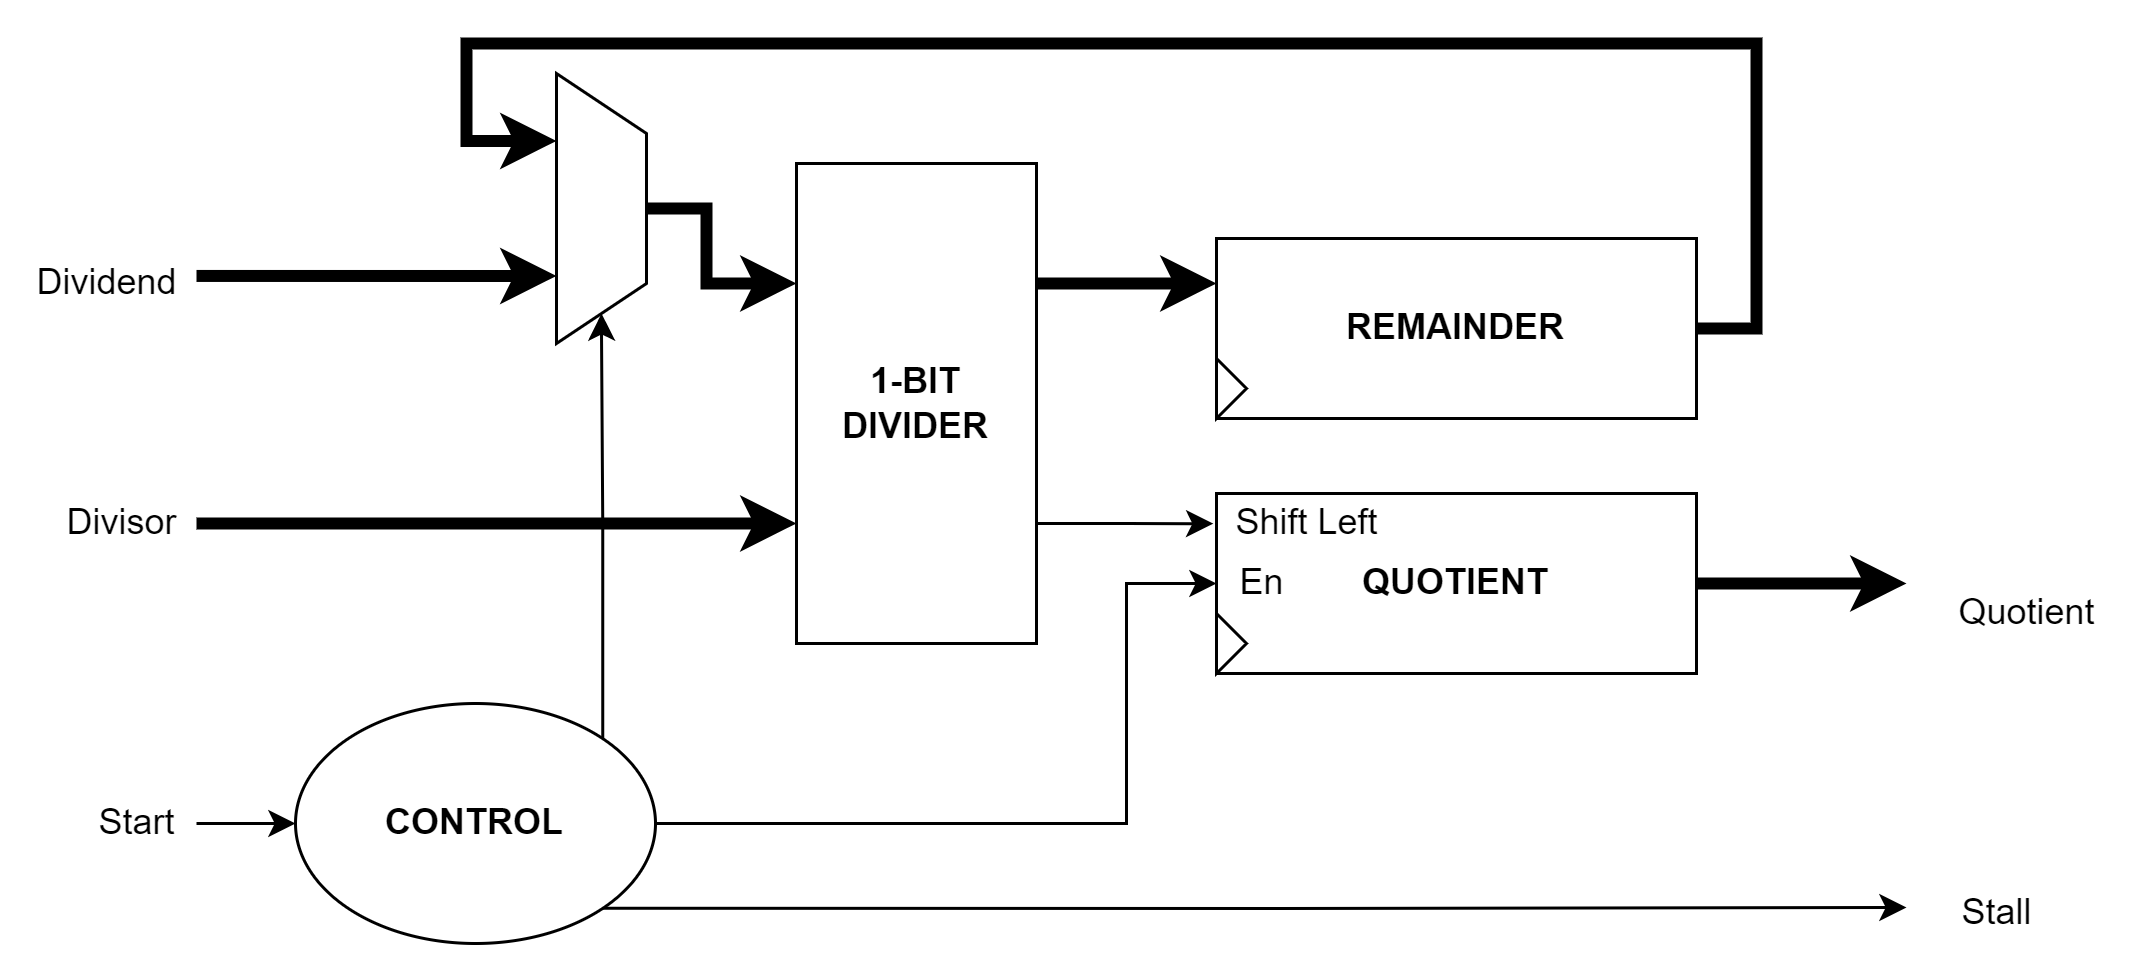

The diagram above was exported from draw.io. Its source (the exported page's mxGraphModel, read from the mxfile embedded in the PNG):
<mxGraphModel dx="868" dy="553" grid="1" gridSize="10" guides="1" tooltips="1" connect="1" arrows="1" fold="1" page="1" pageScale="1" pageWidth="1000000" pageHeight="1000000" math="0" shadow="0">
  <root>
    <mxCell id="0" />
    <mxCell id="1" parent="0" />
    <mxCell id="eBNp3xNhUlJtRsd72CWL-5" style="edgeStyle=orthogonalEdgeStyle;rounded=0;orthogonalLoop=1;jettySize=auto;html=1;exitX=1;exitY=0.75;exitDx=0;exitDy=0;entryX=-0.018;entryY=0.503;entryDx=0;entryDy=0;strokeWidth=1;entryPerimeter=0;" parent="1" source="eBNp3xNhUlJtRsd72CWL-1" target="eBNp3xNhUlJtRsd72CWL-6" edge="1">
      <mxGeometry relative="1" as="geometry">
        <Array as="points" />
      </mxGeometry>
    </mxCell>
    <mxCell id="eBNp3xNhUlJtRsd72CWL-1" value="&lt;b&gt;1-BIT DIVIDER&lt;/b&gt;" style="rounded=0;whiteSpace=wrap;html=1;" parent="1" vertex="1">
      <mxGeometry x="840" y="480" width="80" height="160" as="geometry" />
    </mxCell>
    <mxCell id="eBNp3xNhUlJtRsd72CWL-24" style="edgeStyle=orthogonalEdgeStyle;rounded=0;orthogonalLoop=1;jettySize=auto;html=1;exitX=1;exitY=0.5;exitDx=0;exitDy=0;strokeWidth=4;" parent="1" source="eBNp3xNhUlJtRsd72CWL-2" edge="1">
      <mxGeometry relative="1" as="geometry">
        <mxPoint x="1210" y="620" as="targetPoint" />
      </mxGeometry>
    </mxCell>
    <mxCell id="eBNp3xNhUlJtRsd72CWL-2" value="&lt;b&gt;QUOTIENT&lt;/b&gt;" style="rounded=0;whiteSpace=wrap;html=1;" parent="1" vertex="1">
      <mxGeometry x="980" y="590" width="160" height="60" as="geometry" />
    </mxCell>
    <mxCell id="eBNp3xNhUlJtRsd72CWL-4" style="edgeStyle=orthogonalEdgeStyle;rounded=0;orthogonalLoop=1;jettySize=auto;html=1;entryX=0;entryY=0.75;entryDx=0;entryDy=0;strokeWidth=4;" parent="1" target="eBNp3xNhUlJtRsd72CWL-1" edge="1">
      <mxGeometry relative="1" as="geometry">
        <mxPoint x="640" y="600" as="sourcePoint" />
      </mxGeometry>
    </mxCell>
    <mxCell id="eBNp3xNhUlJtRsd72CWL-6" value="Shift Left" style="text;html=1;align=center;verticalAlign=middle;resizable=0;points=[];autosize=1;strokeColor=none;fillColor=none;" parent="1" vertex="1">
      <mxGeometry x="980" y="590" width="60" height="20" as="geometry" />
    </mxCell>
    <mxCell id="eBNp3xNhUlJtRsd72CWL-7" style="edgeStyle=orthogonalEdgeStyle;rounded=0;orthogonalLoop=1;jettySize=auto;html=1;exitX=1;exitY=0.25;exitDx=0;exitDy=0;entryX=0;entryY=0.25;entryDx=0;entryDy=0;strokeWidth=4;" parent="1" source="eBNp3xNhUlJtRsd72CWL-1" target="ja74QDFKXm53_eom4D7m-1" edge="1">
      <mxGeometry relative="1" as="geometry" />
    </mxCell>
    <mxCell id="eBNp3xNhUlJtRsd72CWL-9" style="edgeStyle=orthogonalEdgeStyle;rounded=0;orthogonalLoop=1;jettySize=auto;html=1;exitX=0.5;exitY=0;exitDx=0;exitDy=0;entryX=0;entryY=0.25;entryDx=0;entryDy=0;strokeWidth=4;" parent="1" source="eBNp3xNhUlJtRsd72CWL-8" target="eBNp3xNhUlJtRsd72CWL-1" edge="1">
      <mxGeometry relative="1" as="geometry">
        <Array as="points">
          <mxPoint x="810" y="495" />
          <mxPoint x="810" y="520" />
        </Array>
      </mxGeometry>
    </mxCell>
    <mxCell id="eBNp3xNhUlJtRsd72CWL-10" style="edgeStyle=orthogonalEdgeStyle;rounded=0;orthogonalLoop=1;jettySize=auto;html=1;exitX=0.75;exitY=1;exitDx=0;exitDy=0;strokeWidth=4;entryX=0.75;entryY=1;entryDx=0;entryDy=0;" parent="1" target="eBNp3xNhUlJtRsd72CWL-8" edge="1">
      <mxGeometry relative="1" as="geometry">
        <mxPoint x="640" y="517.4761904761905" as="sourcePoint" />
      </mxGeometry>
    </mxCell>
    <mxCell id="eBNp3xNhUlJtRsd72CWL-8" value="" style="shape=trapezoid;perimeter=trapezoidPerimeter;whiteSpace=wrap;html=1;fixedSize=1;direction=south;" parent="1" vertex="1">
      <mxGeometry x="760" y="450" width="30" height="90" as="geometry" />
    </mxCell>
    <mxCell id="eBNp3xNhUlJtRsd72CWL-11" value="Dividend" style="text;html=1;align=center;verticalAlign=middle;resizable=0;points=[];autosize=1;strokeColor=none;fillColor=none;" parent="1" vertex="1">
      <mxGeometry x="580" y="510" width="60" height="20" as="geometry" />
    </mxCell>
    <mxCell id="eBNp3xNhUlJtRsd72CWL-15" style="edgeStyle=orthogonalEdgeStyle;rounded=0;orthogonalLoop=1;jettySize=auto;html=1;exitX=1;exitY=0;exitDx=0;exitDy=0;entryX=1;entryY=0.5;entryDx=0;entryDy=0;strokeWidth=1;" parent="1" source="eBNp3xNhUlJtRsd72CWL-14" target="eBNp3xNhUlJtRsd72CWL-8" edge="1">
      <mxGeometry relative="1" as="geometry" />
    </mxCell>
    <mxCell id="eBNp3xNhUlJtRsd72CWL-16" style="edgeStyle=orthogonalEdgeStyle;rounded=0;orthogonalLoop=1;jettySize=auto;html=1;exitX=1;exitY=0.5;exitDx=0;exitDy=0;entryX=0;entryY=0.5;entryDx=0;entryDy=0;strokeWidth=1;" parent="1" source="eBNp3xNhUlJtRsd72CWL-14" target="eBNp3xNhUlJtRsd72CWL-2" edge="1">
      <mxGeometry relative="1" as="geometry">
        <Array as="points">
          <mxPoint x="950" y="700" />
          <mxPoint x="950" y="620" />
        </Array>
      </mxGeometry>
    </mxCell>
    <mxCell id="eBNp3xNhUlJtRsd72CWL-17" style="edgeStyle=orthogonalEdgeStyle;rounded=0;orthogonalLoop=1;jettySize=auto;html=1;strokeWidth=1;entryX=0;entryY=0.5;entryDx=0;entryDy=0;" parent="1" target="eBNp3xNhUlJtRsd72CWL-14" edge="1">
      <mxGeometry relative="1" as="geometry">
        <mxPoint x="640" y="700" as="sourcePoint" />
      </mxGeometry>
    </mxCell>
    <mxCell id="eBNp3xNhUlJtRsd72CWL-18" style="edgeStyle=orthogonalEdgeStyle;rounded=0;orthogonalLoop=1;jettySize=auto;html=1;exitX=1;exitY=1;exitDx=0;exitDy=0;strokeWidth=1;" parent="1" source="eBNp3xNhUlJtRsd72CWL-14" edge="1">
      <mxGeometry relative="1" as="geometry">
        <mxPoint x="1210" y="728" as="targetPoint" />
      </mxGeometry>
    </mxCell>
    <mxCell id="eBNp3xNhUlJtRsd72CWL-14" value="&lt;b&gt;CONTROL&lt;/b&gt;" style="ellipse;whiteSpace=wrap;html=1;" parent="1" vertex="1">
      <mxGeometry x="673" y="660" width="120" height="80" as="geometry" />
    </mxCell>
    <mxCell id="eBNp3xNhUlJtRsd72CWL-19" value="Stall" style="text;html=1;align=center;verticalAlign=middle;resizable=0;points=[];autosize=1;strokeColor=none;fillColor=none;" parent="1" vertex="1">
      <mxGeometry x="1220" y="720" width="40" height="20" as="geometry" />
    </mxCell>
    <mxCell id="eBNp3xNhUlJtRsd72CWL-20" value="" style="triangle;whiteSpace=wrap;html=1;" parent="1" vertex="1">
      <mxGeometry x="980" y="630" width="10" height="20" as="geometry" />
    </mxCell>
    <mxCell id="eBNp3xNhUlJtRsd72CWL-21" value="En" style="text;html=1;align=center;verticalAlign=middle;resizable=0;points=[];autosize=1;strokeColor=none;fillColor=none;" parent="1" vertex="1">
      <mxGeometry x="980" y="610" width="30" height="20" as="geometry" />
    </mxCell>
    <mxCell id="eBNp3xNhUlJtRsd72CWL-22" value="Start" style="text;html=1;align=center;verticalAlign=middle;resizable=0;points=[];autosize=1;strokeColor=none;fillColor=none;" parent="1" vertex="1">
      <mxGeometry x="600" y="690" width="40" height="20" as="geometry" />
    </mxCell>
    <mxCell id="eBNp3xNhUlJtRsd72CWL-23" value="Divisor" style="text;html=1;align=center;verticalAlign=middle;resizable=0;points=[];autosize=1;strokeColor=none;fillColor=none;" parent="1" vertex="1">
      <mxGeometry x="590" y="590" width="50" height="20" as="geometry" />
    </mxCell>
    <mxCell id="eBNp3xNhUlJtRsd72CWL-25" value="Quotient" style="text;html=1;align=center;verticalAlign=middle;resizable=0;points=[];autosize=1;strokeColor=none;fillColor=none;" parent="1" vertex="1">
      <mxGeometry x="1220" y="620" width="60" height="20" as="geometry" />
    </mxCell>
    <mxCell id="ja74QDFKXm53_eom4D7m-3" style="edgeStyle=orthogonalEdgeStyle;rounded=0;orthogonalLoop=1;jettySize=auto;html=1;exitX=1;exitY=0.5;exitDx=0;exitDy=0;entryX=0.25;entryY=1;entryDx=0;entryDy=0;strokeWidth=4;" parent="1" source="ja74QDFKXm53_eom4D7m-1" target="eBNp3xNhUlJtRsd72CWL-8" edge="1">
      <mxGeometry relative="1" as="geometry">
        <Array as="points">
          <mxPoint x="1160" y="535" />
          <mxPoint x="1160" y="440" />
          <mxPoint x="730" y="440" />
          <mxPoint x="730" y="473" />
        </Array>
      </mxGeometry>
    </mxCell>
    <mxCell id="ja74QDFKXm53_eom4D7m-1" value="&lt;b&gt;REMAINDER&lt;/b&gt;" style="rounded=0;whiteSpace=wrap;html=1;" parent="1" vertex="1">
      <mxGeometry x="980" y="505" width="160" height="60" as="geometry" />
    </mxCell>
    <mxCell id="ja74QDFKXm53_eom4D7m-2" value="" style="triangle;whiteSpace=wrap;html=1;" parent="1" vertex="1">
      <mxGeometry x="980" y="545" width="10" height="20" as="geometry" />
    </mxCell>
  </root>
</mxGraphModel>